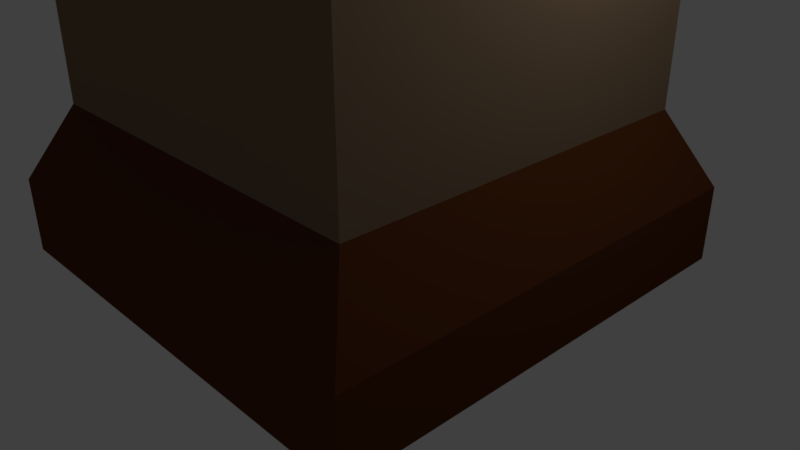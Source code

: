 # Source: torre.blend  (saved by Blender 2.78.0; exported with 4.5.12 LTS)
import bpy
from mathutils import Matrix  # noqa: F401  (used for matrix-valued properties, if any)

bpy.ops.wm.read_factory_settings(use_empty=True)
scene = bpy.context.scene
scene.name = 'Scene'

# ---- collections
col_collection_1 = bpy.data.collections.new('Collection 1'); scene.collection.children.link(col_collection_1)

# ---- materials (node trees are filled in below, after node groups)
mat_marron = bpy.data.materials.new('Marron')
mat_marron.alpha_threshold = 0.0
mat_marron.use_transparent_shadow = False
mat_marron.diffuse_color = (0.233, 0.1573, 0.09626, 1.0)
mat_marron.roughness = 0.5
mat_marron_oscuro = bpy.data.materials.new('Marron Oscuro')
mat_marron_oscuro.alpha_threshold = 0.0
mat_marron_oscuro.use_transparent_shadow = False
mat_marron_oscuro.diffuse_color = (0.1107, 0.03478, 0.009962, 1.0)
mat_marron_oscuro.roughness = 0.5

# ---- material node trees

# ---- world
world_world = bpy.data.worlds.new('World'); scene.world = world_world
world_world.color = (0.05088, 0.05088, 0.05088)
world_world.use_sun_shadow = False
world_world.sun_shadow_jitter_overblur = 0.0
world_world.cycles.sampling_method = 'MANUAL'

# ---- cameras
cam_camera = bpy.data.cameras.new('Camera')
cam_camera.clip_end = 100.0
cam_camera.lens = 35.0
cam_camera.sensor_width = 32.0
cam_camera.sensor_height = 18.0
cam_camera.ortho_scale = 7.314
cam_camera.dof.focus_distance = 0.0
cam_camera.dof.aperture_fstop = 128.0

# ---- lights
light_lamp = bpy.data.lights.new('Lamp', 'POINT')
light_lamp.transmission_factor = 0.0
light_lamp.cutoff_distance = 30.0
light_lamp.energy = 100.0
light_lamp.shadow_buffer_clip_start = 1.001
light_lamp.shadow_soft_size = 0.1
light_lamp.shadow_maximum_resolution = 0.006
light_lamp.use_absolute_resolution = True

# ---- meshes
me_plane_001 = bpy.data.meshes.new('Plane.001')
me_plane_001.from_pydata([(-0.9986, -0.9986, 18.01), (0.9986, -0.9986, 18.01), (-0.9986, 0.9986, 18.01), (0.9986, 0.9986, 18.01), (-0.9986, 0.7767, 18.01), (-0.9986, 0.5548, 18.01), (-0.9986, 0.3329, 18.01), (-0.9986, 0.111, 18.01), (-0.9986, -0.111, 18.01), (-0.9986, -0.3329, 18.01), (-0.9986, -0.5548, 18.01), (-0.9986, -0.7767, 18.01), (0.9986, -0.7767, 18.01), (0.9986, -0.5548, 18.01), (0.9986, -0.3329, 18.01), (0.9986, -0.111, 18.01), (0.9986, 0.111, 18.01), (0.9986, 0.3329, 18.01), (0.9986, 0.5548, 18.01), (0.9986, 0.7767, 18.01), (-0.7767, -0.9986, 18.01), (-0.5548, -0.9986, 18.01), (-0.3329, -0.9986, 18.01), (-0.111, -0.9986, 18.01), (0.111, -0.9986, 18.01), (0.3329, -0.9986, 18.01), (0.5548, -0.9986, 18.01), (0.7767, -0.9986, 18.01), (0.7767, 0.9986, 18.01), (0.5548, 0.9986, 18.01), (0.3329, 0.9986, 18.01), (0.111, 0.9986, 18.01), (-0.111, 0.9986, 18.01), (-0.3329, 0.9986, 18.01), (-0.5548, 0.9986, 18.01), (-0.7767, 0.9986, 18.01), (0.7767, -0.7767, 18.01), (0.5548, -0.7767, 18.01), (0.3329, -0.7767, 18.01), (0.111, -0.7767, 18.01), (-0.111, -0.7767, 18.01), (-0.3329, -0.7767, 18.01), (-0.5548, -0.7767, 18.01), (-0.7767, -0.7767, 18.01), (0.7767, -0.5548, 18.01), (0.5548, -0.5548, 18.01), (0.3329, -0.5548, 18.01), (0.111, -0.5548, 18.01), (-0.111, -0.5548, 18.01), (-0.3329, -0.5548, 18.01), (-0.5548, -0.5548, 18.01), (-0.7767, -0.5548, 18.01), (0.7767, -0.3329, 18.01), (0.5548, -0.3329, 18.01), (0.3329, -0.3329, 18.01), (0.111, -0.3329, 18.01), (-0.111, -0.3329, 18.01), (-0.3329, -0.3329, 18.01), (-0.5548, -0.3329, 18.01), (-0.7767, -0.3329, 18.01), (0.7767, -0.111, 18.01), (0.5548, -0.111, 18.01), (0.3329, -0.111, 18.01), (0.111, -0.111, 18.01), (-0.111, -0.111, 18.01), (-0.3329, -0.111, 18.01), (-0.5548, -0.111, 18.01), (-0.7767, -0.111, 18.01), (0.7767, 0.111, 18.01), (0.5548, 0.111, 18.01), (0.3329, 0.111, 18.01), (0.111, 0.111, 18.01), (-0.111, 0.111, 18.01), (-0.3329, 0.111, 18.01), (-0.5548, 0.111, 18.01), (-0.7767, 0.111, 18.01), (0.7767, 0.3329, 18.01), (0.5548, 0.3329, 18.01), (0.3329, 0.3329, 18.01), (0.111, 0.3329, 18.01), (-0.111, 0.3329, 18.01), (-0.3329, 0.3329, 18.01), (-0.5548, 0.3329, 18.01), (-0.7767, 0.3329, 18.01), (0.7767, 0.5548, 18.01), (0.5548, 0.5548, 18.01), (0.3329, 0.5548, 18.01), (0.111, 0.5548, 18.01), (-0.111, 0.5548, 18.01), (-0.3329, 0.5548, 18.01), (-0.5548, 0.5548, 18.01), (-0.7767, 0.5548, 18.01), (0.7767, 0.7767, 18.01), (0.5548, 0.7767, 18.01), (0.3329, 0.7767, 18.01), (0.111, 0.7767, 18.01), (-0.111, 0.7767, 18.01), (-0.3329, 0.7767, 18.01), (-0.5548, 0.7767, 18.01), (-0.7767, 0.7767, 18.01), (-0.9986, -0.7767, 18.99), (-0.9986, -0.9986, 18.99), (0.7767, -0.9986, 18.99), (0.9986, -0.9986, 18.99), (0.9986, 0.7767, 18.99), (0.9986, 0.9986, 18.99), (-0.7767, 0.9986, 18.99), (-0.9986, 0.9986, 18.99), (-0.9986, 0.7767, 18.99), (-0.9986, 0.5548, 18.99), (-0.9986, 0.3329, 18.99), (-0.9986, 0.111, 18.99), (-0.9986, -0.111, 18.99), (-0.9986, -0.3329, 18.99), (-0.9986, -0.5548, 18.99), (0.9986, -0.7767, 18.99), (0.9986, -0.5548, 18.99), (0.9986, -0.3329, 18.99), (0.9986, -0.111, 18.99), (0.9986, 0.111, 18.99), (0.9986, 0.3329, 18.99), (0.9986, 0.5548, 18.99), (-0.7767, -0.7767, 18.99), (-0.7767, -0.5548, 18.99), (-0.7767, -0.3329, 18.99), (-0.7767, -0.111, 18.99), (-0.7767, 0.111, 18.99), (-0.7767, 0.3329, 18.99), (-0.7767, 0.5548, 18.99), (-0.7767, 0.7767, 18.99), (-0.7767, -0.9986, 18.99), (-0.5548, -0.9986, 18.99), (-0.3329, -0.9986, 18.99), (-0.111, -0.9986, 18.99), (0.111, -0.9986, 18.99), (0.3329, -0.9986, 18.99), (0.5548, -0.9986, 18.99), (0.7767, 0.9986, 18.99), (0.5548, 0.9986, 18.99), (0.3329, 0.9986, 18.99), (0.111, 0.9986, 18.99), (-0.111, 0.9986, 18.99), (-0.3329, 0.9986, 18.99), (-0.5548, 0.9986, 18.99), (0.7767, -0.7767, 18.99), (0.5548, -0.7767, 18.99), (0.3329, -0.7767, 18.99), (0.111, -0.7767, 18.99), (-0.111, -0.7767, 18.99), (-0.3329, -0.7767, 18.99), (-0.5548, -0.7767, 18.99), (0.7767, -0.5548, 18.99), (0.7767, -0.3329, 18.99), (0.7767, -0.111, 18.99), (0.7767, 0.111, 18.99), (0.7767, 0.3329, 18.99), (0.7767, 0.5548, 18.99), (0.7767, 0.7767, 18.99), (0.5548, 0.7767, 18.99), (0.3329, 0.7767, 18.99), (0.111, 0.7767, 18.99), (-0.111, 0.7767, 18.99), (-0.3329, 0.7767, 18.99), (-0.5548, 0.7767, 18.99), (-1.0, -1.0, 0.0), (1.0, -1.0, 0.0), (-1.0, 1.0, 0.0), (1.0, 1.0, 0.0), (-1.0, -1.0, 0.9908), (1.0, -1.0, 0.9908), (-1.0, 1.0, 0.9908), (1.0, 1.0, 0.9908), (-0.8274, -0.8274, 1.982), (0.8274, -0.8274, 1.982), (-0.8274, 0.8274, 1.982), (0.8274, 0.8274, 1.982), (-0.8274, -0.8274, 4.998), (0.8274, -0.8274, 4.998), (-0.8274, 0.8274, 4.998), (0.8274, 0.8274, 4.998), (-0.9778, -0.9778, 6.003), (0.9778, -0.9778, 6.003), (-0.9778, 0.9778, 6.003), (0.9778, 0.9778, 6.003), (-0.9778, -0.9778, 6.994), (0.9778, -0.9778, 6.994), (-0.9778, 0.9778, 6.994), (0.9778, 0.9778, 6.994), (-0.8337, -0.8337, 7.995), (0.8337, -0.8337, 7.995), (-0.8337, 0.8337, 7.995), (0.8337, 0.8337, 7.995), (-0.8337, -0.8337, 11.0), (0.8337, -0.8337, 11.0), (-0.8337, 0.8337, 11.0), (0.8337, 0.8337, 11.0), (-0.9957, -0.9957, 11.0), (0.9957, -0.9957, 11.0), (-0.9957, 0.9957, 11.0), (0.9957, 0.9957, 11.0), (-0.9957, -0.9957, 12.0), (0.9957, -0.9957, 12.0), (-0.9957, 0.9957, 12.0), (0.9957, 0.9957, 12.0), (-0.8342, -0.8342, 12.0), (0.8342, -0.8342, 12.0), (-0.8342, 0.8342, 12.0), (0.8342, 0.8342, 12.0), (-0.8342, -0.8342, 14.0), (0.8342, -0.8342, 14.0), (-0.8342, 0.8342, 14.0), (0.8342, 0.8342, 14.0), (-0.9986, -0.9986, 14.99), (0.9986, -0.9986, 14.99), (-0.9986, 0.9986, 14.99), (0.9986, 0.9986, 14.99), (-0.9986, -0.9986, 18.01), (0.9986, -0.9986, 18.01), (-0.9986, 0.9986, 18.01), (0.9986, 0.9986, 18.01), (0.1615, 0.8274, 1.982), (-0.1684, 0.8274, 1.982), (0.1615, 0.8274, 4.004), (-0.1684, 0.8274, 4.004), (0.1615, 0.6804, 1.982), (-0.1684, 0.6804, 1.982), (0.1615, 0.6804, 4.004), (-0.1684, 0.6804, 4.004), (0.1615, -0.7163, 1.982), (-0.1684, -0.7163, 1.982), (0.1615, -0.7163, 4.004), (-0.1684, -0.7163, 4.004), (-0.7011, -0.8342, 13.6), (-0.6999, -0.8342, 12.4), (-0.5664, -0.8342, 12.4), (-0.5664, -0.8342, 13.6), (-0.7011, -0.4024, 13.6), (-0.6999, -0.4024, 12.4), (-0.5664, -0.4024, 12.4), (-0.5664, -0.4024, 13.6), (0.6999, -0.8342, 12.41), (0.6999, -0.8342, 13.6), (0.5661, -0.8342, 13.6), (0.5661, -0.8342, 12.41), (0.06969, -0.8342, 12.4), (-0.06685, -0.8342, 12.4), (-0.06685, -0.8342, 13.61), (0.06969, -0.8342, 13.6), (0.06969, -0.3301, 12.4), (-0.06685, -0.3301, 12.4), (-0.06685, -0.3301, 13.61), (0.06969, -0.3301, 13.6), (0.06969, -0.4218, 12.4), (-0.06685, -0.4218, 12.4), (-0.06685, -0.4218, 13.61), (0.06969, -0.4218, 13.6), (0.6999, -0.4606, 12.41), (0.6999, -0.4606, 13.6), (0.5661, -0.4606, 13.6), (0.5661, -0.4606, 12.41), (0.7016, 0.8342, 12.41), (0.6999, 0.8342, 13.6), (0.5647, 0.8342, 13.6), (0.5647, 0.8342, 12.41), (0.07037, 0.8342, 13.6), (0.07037, 0.8342, 12.41), (-0.06824, 0.8342, 12.41), (-0.06824, 0.8342, 13.6), (-0.6995, 0.8342, 12.4), (-0.5659, 0.8342, 12.4), (-0.5659, 0.8342, 13.6), (-0.6978, 0.8342, 13.6), (0.6999, -0.3117, 12.41), (0.6999, -0.3117, 13.6), (0.5661, -0.3117, 13.6), (0.5661, -0.3117, 12.41), (0.7016, 0.1453, 12.41), (0.6999, 0.1453, 13.6), (0.5647, 0.1453, 13.6), (0.5647, 0.1453, 12.41), (0.07037, 0.127, 13.6), (0.07037, 0.127, 12.41), (-0.06824, 0.127, 12.41), (-0.06824, 0.127, 13.6), (-0.6995, 0.1085, 12.4), (-0.5659, 0.1085, 12.4), (-0.5659, 0.1085, 13.6), (-0.6978, 0.1085, 13.6), (-0.8988, -0.9986, 17.5), (-0.8988, -0.9986, 15.5), (-0.7994, -0.9986, 15.5), (-0.7994, -0.9986, 17.5), (-0.8988, -0.6491, 17.5), (-0.8988, -0.6491, 15.5), (-0.7994, -0.6491, 15.5), (-0.7994, -0.6491, 17.5), (-0.05021, -0.9986, 17.51), (-0.05021, -0.9986, 15.5), (0.05209, -0.9986, 15.5), (0.05209, -0.9986, 17.51), (0.8986, -0.9986, 17.5), (0.8986, -0.9986, 15.5), (0.7986, -0.9986, 15.5), (0.7986, -0.9986, 17.5), (0.8986, -0.6553, 17.5), (0.8986, -0.6553, 15.5), (0.7986, -0.6553, 15.5), (0.7986, -0.6553, 17.5), (-0.05021, -0.6553, 17.51), (-0.05021, -0.6553, 15.5), (0.05209, -0.6553, 15.5), (0.05209, -0.6553, 17.51), (0.8982, 0.9986, 15.5), (0.8982, 0.9986, 17.49), (0.7993, 0.9986, 17.49), (0.7993, 0.9986, 15.51), (0.05177, 0.9986, 17.5), (0.05177, 0.9986, 15.5), (-0.05025, 0.9986, 15.5), (-0.05025, 0.9986, 17.5), (-0.8026, 0.9986, 15.5), (-0.8026, 0.9986, 17.5), (-0.8951, 0.9986, 17.5), (-0.8951, 0.9986, 15.49), (-0.8026, 0.6671, 15.5), (-0.8026, 0.6671, 17.5), (-0.8951, 0.6671, 17.5), (-0.8951, 0.6671, 15.49), (0.05177, 0.6698, 17.5), (0.05177, 0.6698, 15.5), (-0.05025, 0.6698, 15.5), (-0.05025, 0.6698, 17.5), (0.8982, 0.6661, 15.5), (0.8982, 0.6661, 17.49), (0.7993, 0.6661, 17.49), (0.7993, 0.6661, 15.51)], [], [(10, 51, 123, 114), (93, 29, 138, 158), (36, 12, 13, 44), (43, 11, 100, 122), (52, 14, 15, 60), (37, 38, 146, 145), (68, 16, 17, 76), (30, 94, 159, 139), (84, 18, 19, 92), (5, 91, 99, 4), (91, 90, 98, 99), (90, 89, 97, 98), (89, 88, 96, 97), (88, 87, 95, 96), (87, 86, 94, 95), (86, 85, 93, 94), (85, 84, 92, 93), (95, 31, 140, 160), (83, 82, 90, 91), (82, 81, 89, 90), (81, 80, 88, 89), (80, 79, 87, 88), (79, 78, 86, 87), (78, 77, 85, 86), (77, 76, 84, 85), (7, 75, 83, 6), (75, 74, 82, 83), (74, 73, 81, 82), (73, 72, 80, 81), (72, 71, 79, 80), (71, 70, 78, 79), (70, 69, 77, 78), (69, 68, 76, 77), (84, 76, 155, 156), (67, 66, 74, 75), (66, 65, 73, 74), (65, 64, 72, 73), (64, 63, 71, 72), (63, 62, 70, 71), (62, 61, 69, 70), (61, 60, 68, 69), (9, 59, 67, 8), (59, 58, 66, 67), (58, 57, 65, 66), (57, 56, 64, 65), (56, 55, 63, 64), (55, 54, 62, 63), (54, 53, 61, 62), (53, 52, 60, 61), (17, 18, 121, 120), (51, 50, 58, 59), (50, 49, 57, 58), (49, 48, 56, 57), (48, 47, 55, 56), (47, 46, 54, 55), (46, 45, 53, 54), (45, 44, 52, 53), (11, 43, 51, 10), (43, 42, 50, 51), (42, 41, 49, 50), (41, 40, 48, 49), (40, 39, 47, 48), (39, 38, 46, 47), (38, 37, 45, 46), (37, 36, 44, 45), (12, 36, 144, 115), (20, 21, 42, 43), (32, 96, 161, 141), (22, 23, 40, 41), (51, 59, 124, 123), (24, 25, 38, 39), (97, 33, 142, 162), (26, 27, 36, 37), (15, 16, 119, 118), (99, 98, 34, 35), (33, 34, 143, 142), (97, 96, 32, 33), (34, 98, 163, 143), (95, 94, 30, 31), (60, 15, 118, 153), (93, 92, 28, 29), (157, 104, 105, 137), (102, 103, 115, 144), (151, 116, 117, 152), (153, 118, 119, 154), (155, 120, 121, 156), (110, 127, 128, 109), (112, 125, 126, 111), (114, 123, 124, 113), (101, 130, 122, 100), (131, 132, 149, 150), (133, 134, 147, 148), (135, 136, 145, 146), (108, 129, 106, 107), (163, 162, 142, 143), (161, 160, 140, 141), (159, 158, 138, 139), (92, 19, 104, 157), (28, 92, 157, 137), (39, 40, 148, 147), (59, 9, 113, 124), (8, 67, 125, 112), (94, 93, 158, 159), (16, 68, 154, 119), (41, 42, 150, 149), (75, 7, 111, 126), (52, 44, 151, 152), (6, 83, 127, 110), (96, 95, 160, 161), (44, 13, 116, 151), (91, 5, 109, 128), (11, 0, 101, 100), (4, 99, 129, 108), (27, 1, 103, 102), (67, 75, 126, 125), (98, 97, 162, 163), (0, 20, 130, 101), (19, 3, 105, 104), (35, 2, 107, 106), (21, 22, 132, 131), (2, 4, 108, 107), (76, 17, 120, 155), (23, 24, 134, 133), (5, 6, 110, 109), (20, 43, 122, 130), (14, 52, 152, 117), (42, 21, 131, 150), (25, 26, 136, 135), (68, 60, 153, 154), (7, 8, 112, 111), (22, 41, 149, 132), (40, 23, 133, 148), (3, 28, 137, 105), (9, 10, 114, 113), (24, 39, 147, 134), (83, 91, 128, 127), (38, 25, 135, 146), (29, 30, 139, 138), (1, 12, 115, 103), (26, 37, 145, 136), (18, 84, 156, 121), (36, 27, 102, 144), (31, 32, 141, 140), (13, 14, 117, 116), (99, 35, 106, 129), (164, 166, 167, 165), (169, 171, 175, 173), (165, 167, 171, 169), (166, 164, 168, 170), (167, 166, 170, 171), (164, 165, 169, 168), (175, 220, 222, 223, 221, 174, 178, 179), (170, 168, 172, 174), (171, 170, 174, 221, 220, 175), (168, 169, 173, 172), (176, 177, 181, 180), (172, 173, 177, 176), (173, 175, 179, 177), (174, 172, 176, 178), (181, 183, 187, 185), (177, 179, 183, 181), (178, 176, 180, 182), (179, 178, 182, 183), (187, 186, 190, 191), (182, 180, 184, 186), (183, 182, 186, 187), (180, 181, 185, 184), (189, 191, 195, 193), (184, 185, 189, 188), (185, 187, 191, 189), (186, 184, 188, 190), (193, 195, 199, 197), (190, 188, 192, 194), (191, 190, 194, 195), (188, 189, 193, 192), (199, 198, 202, 203), (194, 192, 196, 198), (195, 194, 198, 199), (192, 193, 197, 196), (201, 203, 207, 205), (196, 197, 201, 200), (197, 199, 203, 201), (198, 196, 200, 202), (206, 204, 208, 210), (202, 200, 204, 206), (203, 202, 206, 207), (200, 201, 205, 204), (211, 210, 214, 215), (207, 260, 261, 262, 263, 265, 264, 267, 210, 211), (204, 205, 234, 233, 232, 208), (205, 207, 211, 209), (213, 215, 219, 217), (208, 209, 213, 212), (209, 211, 215, 213), (210, 208, 212, 214), (214, 212, 216, 218), (215, 312, 313, 314, 218, 219), (212, 213, 301, 302, 303, 299, 298, 297, 296, 291, 290, 289, 288, 216), (221, 223, 227, 225), (227, 226, 230, 231), (222, 220, 224, 226), (223, 222, 226, 227), (220, 221, 225, 224), (229, 231, 230, 228), (224, 225, 229, 228), (225, 227, 231, 229), (226, 224, 228, 230), (208, 232, 235, 234, 245, 246, 247, 244, 243, 242, 241, 209), (235, 232, 236, 239), (238, 239, 236, 237), (233, 234, 238, 237), (234, 235, 239, 238), (232, 233, 237, 236), (209, 241, 240, 243, 244, 245, 234, 205), (243, 240, 256, 259), (251, 250, 254, 255), (247, 246, 250, 251), (246, 245, 249, 250), (244, 247, 251, 248), (245, 244, 248, 249), (252, 255, 254, 253), (250, 249, 253, 254), (248, 251, 255, 252), (249, 248, 252, 253), (256, 257, 273, 272), (241, 242, 258, 257), (242, 243, 259, 258), (240, 241, 257, 256), (206, 263, 260, 207), (260, 263, 279, 276), (210, 267, 266, 265, 263, 269, 270, 271, 268, 206), (267, 264, 280, 283), (275, 272, 273, 274), (206, 268, 269, 263), (271, 270, 286, 287), (259, 256, 272, 275), (257, 258, 274, 273), (258, 259, 275, 274), (276, 279, 278, 277), (262, 261, 277, 278), (263, 262, 278, 279), (261, 260, 276, 277), (281, 282, 283, 280), (265, 266, 282, 281), (266, 267, 283, 282), (264, 265, 281, 280), (285, 284, 287, 286), (269, 268, 284, 285), (268, 271, 287, 284), (270, 269, 285, 286), (216, 288, 291, 217), (290, 291, 295, 294), (295, 292, 293, 294), (288, 289, 293, 292), (291, 288, 292, 295), (289, 290, 294, 293), (305, 304, 307, 306), (291, 296, 299, 217), (298, 299, 311, 310), (299, 303, 300, 301, 213, 217), (300, 303, 307, 304), (302, 301, 305, 306), (303, 302, 306, 307), (301, 300, 304, 305), (311, 308, 309, 310), (296, 297, 309, 308), (299, 296, 308, 311), (297, 298, 310, 309), (218, 314, 315, 312, 317, 316, 319), (312, 315, 335, 332), (317, 318, 330, 329), (318, 317, 312, 215, 214, 218, 322, 323, 320, 321, 319), (319, 321, 322, 218), (323, 322, 326, 327), (326, 325, 324, 327), (321, 320, 324, 325), (320, 323, 327, 324), (322, 321, 325, 326), (331, 328, 329, 330), (318, 319, 331, 330), (316, 317, 329, 328), (319, 316, 328, 331), (332, 335, 334, 333), (314, 313, 333, 334), (315, 314, 334, 335), (313, 312, 332, 333)])
me_plane_001.polygons.foreach_set('material_index', [0, 0, 0, 0, 0, 0, 0, 0, 0, 0, 0, 0, 0, 0, 0, 0, 0, 0, 0, 0, 0, 0, 0, 0, 0, 0, 0, 0, 0, 0, 0, 0, 0, 0, 0, 0, 0, 0, 0, 0, 0, 0, 0, 0, 0, 0, 0, 0, 0, 0, 0, 0, 0, 0, 0, 0, 0, 0, 0, 0, 0, 0, 0, 0, 0, 0, 0, 0, 0, 0, 0, 0, 0, 0, 0, 0, 0, 0, 0, 0, 0, 0, 0, 0, 0, 0, 0, 0, 0, 0, 0, 0, 0, 0, 0, 0, 0, 0, 0, 0, 0, 0, 0, 0, 0, 0, 0, 0, 0, 0, 0, 0, 0, 0, 0, 0, 0, 0, 0, 0, 0, 0, 0, 0, 0, 0, 0, 0, 0, 0, 0, 0, 0, 0, 0, 0, 0, 0, 0, 0, 0, 0, 0, 0, 0, 1, 1, 1, 1, 1, 1, 0, 1, 1, 1, 1, 0, 0, 0, 1, 1, 1, 1, 1, 1, 1, 1, 0, 1, 1, 1, 1, 0, 0, 0, 1, 1, 1, 1, 1, 1, 1, 1, 0, 1, 1, 1, 1, 0, 0, 0, 0, 1, 1, 1, 0, 0, 0, 0, 0, 0, 0, 0, 0, 0, 0, 0, 0, 0, 0, 0, 0, 0, 0, 0, 0, 0, 0, 0, 0, 0, 0, 0, 0, 0, 0, 0, 0, 0, 0, 0, 0, 0, 0, 0, 0, 0, 0, 0, 0, 0, 0, 0, 0, 0, 0, 0, 0, 0, 0, 0, 0, 0, 0, 0, 0, 0, 0, 0, 0, 0, 0, 0, 0, 0, 0, 0, 0, 0, 0, 0, 0, 0, 0, 0, 0, 0, 0, 0, 0, 0, 0, 0, 0, 0, 0])
me_plane_001.materials.append(mat_marron)
me_plane_001.materials.append(mat_marron_oscuro)
me_plane_001.use_remesh_preserve_volume = False
me_plane_001.use_remesh_preserve_attributes = False
me_plane_001.use_mirror_vertex_groups = False
me_plane_001.update()

# ---- objects
ob_torre = bpy.data.objects.new('Torre', me_plane_001)
ob_lamp = bpy.data.objects.new('Lamp', light_lamp)
ob_camera = bpy.data.objects.new('Camera', cam_camera)

# ---- transforms, parenting, visibility, modifiers, constraints
ob_torre.location = (0.0, 0.0, 0.0)
ob_torre.scale = (3.0, 3.0, 1.0)
ob_torre.lineart.crease_threshold = 0.0
ob_lamp.location = (4.076, 1.005, 5.904)
ob_lamp.rotation_euler = (0.6503, 0.05522, 1.866)
ob_lamp.lock_rotations_4d = False
ob_lamp.empty_display_type = 'ARROWS'
ob_lamp.color = (0.0, 0.0, 0.0, 0.0)
ob_lamp.lineart.crease_threshold = 0.0
ob_camera.location = (7.481, -6.508, 5.344)
ob_camera.rotation_euler = (1.109, 0.0, 0.8149)
ob_camera.lock_rotations_4d = False
ob_camera.empty_display_type = 'ARROWS'
ob_camera.color = (0.0, 0.0, 0.0, 0.0)
ob_camera.display_type = 'WIRE'
ob_camera.lineart.crease_threshold = 0.0

# ---- collection membership
col_collection_1.objects.link(ob_torre)
col_collection_1.objects.link(ob_lamp)
col_collection_1.objects.link(ob_camera)

# ---- scene / render settings (as saved in the file)
scene.camera = ob_camera
scene.frame_start = 1; scene.frame_end = 250; scene.frame_set(1)
scene.render.engine = 'BLENDER_EEVEE_NEXT'
scene.render.resolution_percentage = 50
scene.render.dither_intensity = 0.0
scene.cycles.use_denoising = False
scene.cycles.samples = 128
scene.cycles.sampling_pattern = 'TABULATED_SOBOL'
scene.cycles.light_sampling_threshold = 0.0
scene.cycles.use_adaptive_sampling = False
scene.cycles.use_light_tree = False
scene.cycles.blur_glossy = 0.0
scene.cycles.sample_clamp_indirect = 0.0
scene.view_settings.view_transform = 'Standard'
bpy.context.view_layer.update()
